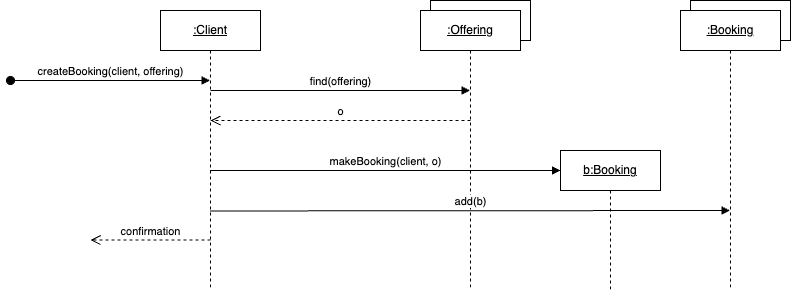

The diagram above was exported from draw.io. Its source (the exported page's mxGraphModel, read from the mxfile embedded in the PNG):
<mxGraphModel dx="950" dy="481" grid="1" gridSize="10" guides="1" tooltips="1" connect="1" arrows="1" fold="1" page="1" pageScale="1" pageWidth="850" pageHeight="1100" math="0" shadow="0">
  <root>
    <mxCell id="0" />
    <mxCell id="1" parent="0" />
    <mxCell id="JNCII0D-Ygy5xqPE8z87-2" value="&lt;u&gt;:Client&lt;/u&gt;" style="shape=umlLifeline;perimeter=lifelinePerimeter;whiteSpace=wrap;html=1;container=0;dropTarget=0;collapsible=0;recursiveResize=0;outlineConnect=0;portConstraint=eastwest;newEdgeStyle={&quot;edgeStyle&quot;:&quot;elbowEdgeStyle&quot;,&quot;elbow&quot;:&quot;vertical&quot;,&quot;curved&quot;:0,&quot;rounded&quot;:0};" parent="1" vertex="1">
      <mxGeometry x="220" y="40" width="100" height="280" as="geometry" />
    </mxCell>
    <mxCell id="JNCII0D-Ygy5xqPE8z87-4" value="find(offering)" style="html=1;verticalAlign=bottom;endArrow=block;edgeStyle=elbowEdgeStyle;elbow=vertical;curved=0;rounded=0;" parent="1" edge="1">
      <mxGeometry x="0.0019" relative="1" as="geometry">
        <mxPoint x="270" y="120" as="sourcePoint" />
        <Array as="points" />
        <mxPoint x="529.5" y="120" as="targetPoint" />
        <mxPoint as="offset" />
      </mxGeometry>
    </mxCell>
    <mxCell id="JNCII0D-Ygy5xqPE8z87-6" value="createBooking(client, offering)" style="html=1;verticalAlign=bottom;startArrow=oval;endArrow=block;startSize=8;edgeStyle=elbowEdgeStyle;elbow=vertical;curved=0;rounded=0;" parent="1" edge="1">
      <mxGeometry x="0.0014" relative="1" as="geometry">
        <mxPoint x="70" y="110" as="sourcePoint" />
        <mxPoint x="269.5" y="110.125" as="targetPoint" />
        <mxPoint as="offset" />
      </mxGeometry>
    </mxCell>
    <mxCell id="JNCII0D-Ygy5xqPE8z87-18" value="confirmation" style="html=1;verticalAlign=bottom;endArrow=open;dashed=1;endSize=8;edgeStyle=elbowEdgeStyle;elbow=horizontal;curved=0;rounded=0;" parent="1" edge="1">
      <mxGeometry relative="1" as="geometry">
        <mxPoint x="150" y="269.5" as="targetPoint" />
        <Array as="points">
          <mxPoint x="195" y="269.5" />
        </Array>
        <mxPoint x="270" y="269.5" as="sourcePoint" />
        <mxPoint as="offset" />
      </mxGeometry>
    </mxCell>
    <mxCell id="JNCII0D-Ygy5xqPE8z87-46" value="" style="rounded=0;whiteSpace=wrap;html=1;" parent="1" vertex="1">
      <mxGeometry x="490" y="30" width="100" height="40" as="geometry" />
    </mxCell>
    <mxCell id="JNCII0D-Ygy5xqPE8z87-47" value="&lt;u&gt;:Offering&lt;/u&gt;" style="shape=umlLifeline;perimeter=lifelinePerimeter;whiteSpace=wrap;html=1;container=0;dropTarget=0;collapsible=0;recursiveResize=0;outlineConnect=0;portConstraint=eastwest;newEdgeStyle={&quot;edgeStyle&quot;:&quot;elbowEdgeStyle&quot;,&quot;elbow&quot;:&quot;vertical&quot;,&quot;curved&quot;:0,&quot;rounded&quot;:0};" parent="1" vertex="1">
      <mxGeometry x="480" y="40" width="100" height="280" as="geometry" />
    </mxCell>
    <mxCell id="JNCII0D-Ygy5xqPE8z87-48" value="o" style="html=1;verticalAlign=bottom;endArrow=open;dashed=1;endSize=8;edgeStyle=elbowEdgeStyle;elbow=vertical;curved=0;rounded=0;" parent="1" edge="1">
      <mxGeometry x="-0.0019" relative="1" as="geometry">
        <mxPoint x="270" y="150" as="targetPoint" />
        <Array as="points">
          <mxPoint x="455" y="150" />
        </Array>
        <mxPoint x="530" y="150" as="sourcePoint" />
        <mxPoint as="offset" />
      </mxGeometry>
    </mxCell>
    <mxCell id="JNCII0D-Ygy5xqPE8z87-49" value="&lt;u&gt;b:Booking&lt;/u&gt;" style="shape=umlLifeline;perimeter=lifelinePerimeter;whiteSpace=wrap;html=1;container=0;dropTarget=0;collapsible=0;recursiveResize=0;outlineConnect=0;portConstraint=eastwest;newEdgeStyle={&quot;edgeStyle&quot;:&quot;elbowEdgeStyle&quot;,&quot;elbow&quot;:&quot;vertical&quot;,&quot;curved&quot;:0,&quot;rounded&quot;:0};" parent="1" vertex="1">
      <mxGeometry x="620" y="180" width="100" height="140" as="geometry" />
    </mxCell>
    <mxCell id="JNCII0D-Ygy5xqPE8z87-50" value="makeBooking(client, o)" style="html=1;verticalAlign=bottom;endArrow=block;edgeStyle=elbowEdgeStyle;elbow=vertical;curved=0;rounded=0;" parent="1" edge="1">
      <mxGeometry x="0.0019" relative="1" as="geometry">
        <mxPoint x="269.5" y="199.96" as="sourcePoint" />
        <Array as="points" />
        <mxPoint x="620" y="199.5" as="targetPoint" />
        <mxPoint as="offset" />
      </mxGeometry>
    </mxCell>
    <mxCell id="LKkZxWeZZssRMoiO-dcm-3" value="add(b)" style="html=1;verticalAlign=bottom;endArrow=block;edgeStyle=elbowEdgeStyle;elbow=vertical;curved=0;rounded=0;" parent="1" edge="1">
      <mxGeometry x="0.0019" relative="1" as="geometry">
        <mxPoint x="269.5" y="240.46" as="sourcePoint" />
        <Array as="points" />
        <mxPoint x="789.5" y="240" as="targetPoint" />
        <mxPoint as="offset" />
      </mxGeometry>
    </mxCell>
    <mxCell id="LKkZxWeZZssRMoiO-dcm-4" value="" style="rounded=0;whiteSpace=wrap;html=1;" parent="1" vertex="1">
      <mxGeometry x="750" y="30" width="100" height="40" as="geometry" />
    </mxCell>
    <mxCell id="LKkZxWeZZssRMoiO-dcm-5" value="&lt;u&gt;:Booking&lt;/u&gt;" style="shape=umlLifeline;perimeter=lifelinePerimeter;whiteSpace=wrap;html=1;container=0;dropTarget=0;collapsible=0;recursiveResize=0;outlineConnect=0;portConstraint=eastwest;newEdgeStyle={&quot;edgeStyle&quot;:&quot;elbowEdgeStyle&quot;,&quot;elbow&quot;:&quot;vertical&quot;,&quot;curved&quot;:0,&quot;rounded&quot;:0};" parent="1" vertex="1">
      <mxGeometry x="740" y="40" width="100" height="280" as="geometry" />
    </mxCell>
  </root>
</mxGraphModel>